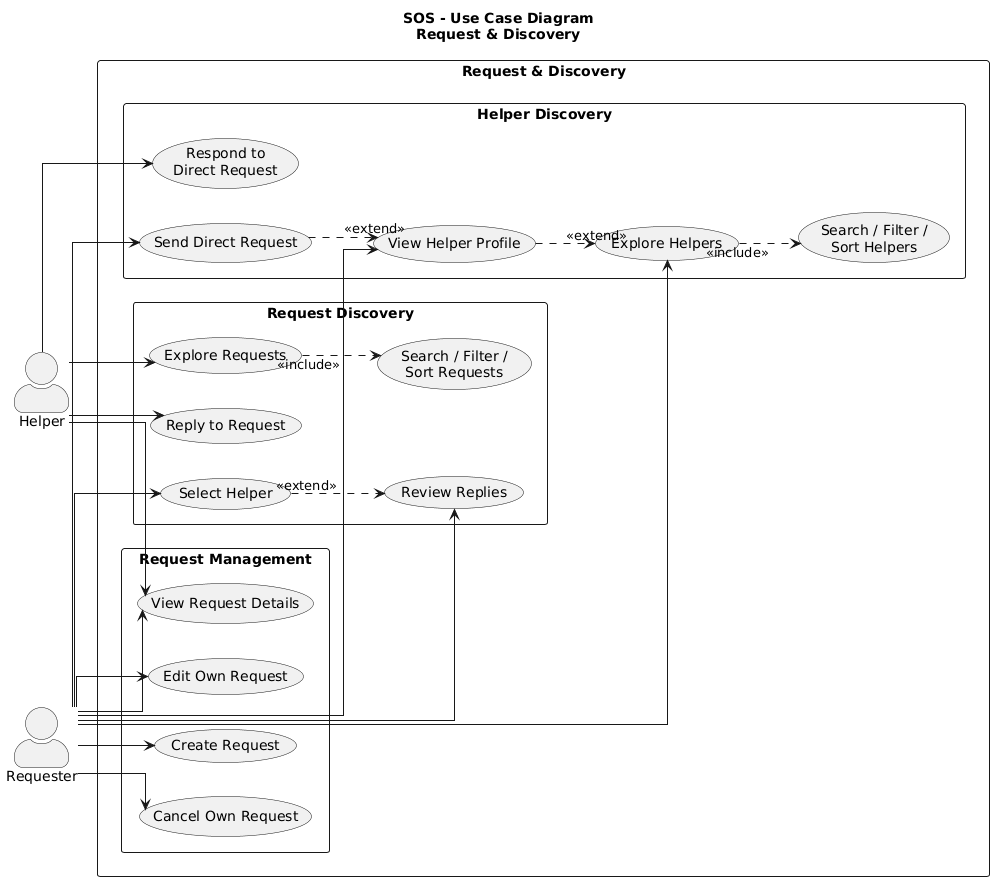

The diagram above was rendered by PlantUML. Its source (embedded in the PNG):
@startuml
title SOS - Use Case Diagram\nRequest & Discovery

left to right direction

skinparam packageStyle rectangle
skinparam shadowing false
skinparam actorStyle awesome
skinparam linetype ortho

actor "Requester" as Requester
actor "Helper" as Helper

rectangle "Request & Discovery" {

    package "Request Management" {

        usecase "Create Request" as UC_Create
        usecase "Edit Own Request" as UC_Edit
        usecase "Cancel Own Request" as UC_Cancel
        usecase "View Request Details" as UC_RequestDetail

    }

    package "Request Discovery" {

        usecase "Explore Requests" as UC_ExploreRequest
        usecase "Search / Filter /\nSort Requests" as UC_FilterRequest
        usecase "Reply to Request" as UC_Reply

        usecase "Review Replies" as UC_ReviewReply
        usecase "Select Helper" as UC_Select

    }

    package "Helper Discovery" {

        usecase "Explore Helpers" as UC_ExploreHelper
        usecase "Search / Filter /\nSort Helpers" as UC_FilterHelper
        usecase "View Helper Profile" as UC_HelperProfile

        usecase "Send Direct Request" as UC_DirectRequest
        usecase "Respond to\nDirect Request" as UC_RespondDirect

    }
}

Requester --> UC_Create
Requester --> UC_Edit
Requester --> UC_Cancel
Requester --> UC_RequestDetail

Requester --> UC_ExploreHelper
Requester --> UC_HelperProfile
Requester --> UC_DirectRequest

Requester --> UC_ReviewReply
Requester --> UC_Select


Helper --> UC_ExploreRequest
Helper --> UC_RequestDetail
Helper --> UC_Reply
Helper --> UC_RespondDirect


UC_ExploreRequest ..> UC_FilterRequest : <<include>>

UC_ExploreHelper ..> UC_FilterHelper : <<include>>

UC_HelperProfile ..> UC_ExploreHelper : <<extend>>

UC_DirectRequest ..> UC_HelperProfile : <<extend>>

UC_Select ..> UC_ReviewReply : <<extend>>
@enduml